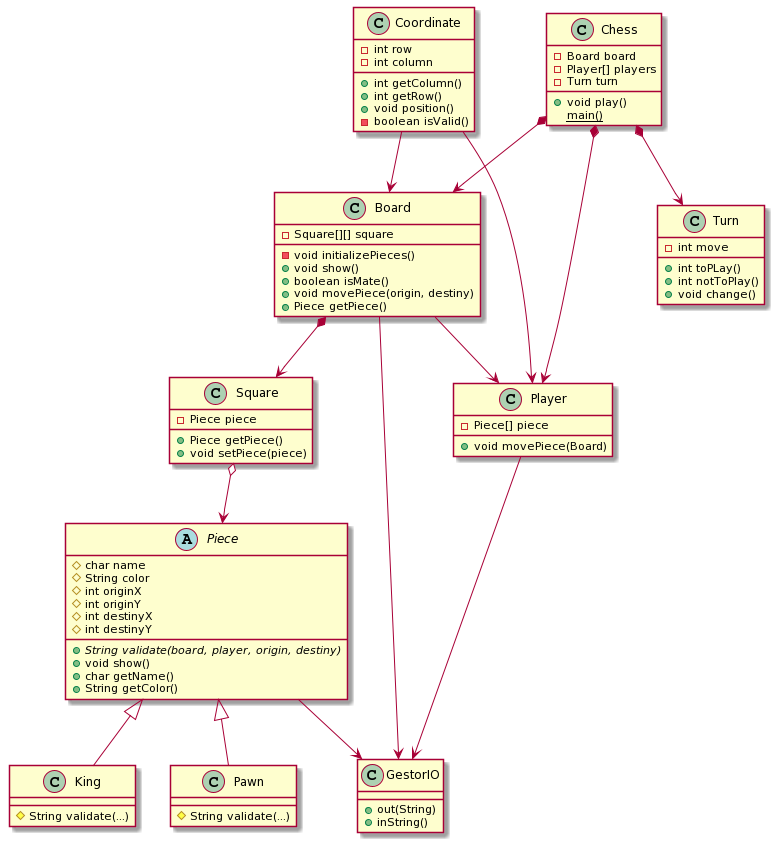

The diagram above was rendered by PlantUML. Its source (embedded in the PNG):
@startuml
class Chess{
- Board board
- Player[] players
- Turn turn
+ void play()
{static} main()
}

class Board{
- Square[][] square
- void initializePieces()
+ void show()
+ boolean isMate()
+ void movePiece(origin, destiny)
+ Piece getPiece()
}

Chess *-->Board

class Square{
- Piece piece
+ Piece getPiece()
+ void setPiece(piece)
}

Board *--> Square

abstract class Piece{
# char name
# String color
# int originX
# int originY
# int destinyX
# int destinyY
+{abstract} String validate(board, player, origin, destiny)
+ void show()
+ char getName()
+ String getColor()
}

Square o--> Piece

class Pawn{
# String validate(...)
}

class King{
# String validate(...)
}
 Piece ^-- Pawn
 Piece ^-- King
 

class Player{
- Piece[] piece
+ void movePiece(Board)
}

Chess *--> Player
Board --> Player

class Coordinate{
- int row
- int column
+ int getColumn()
+ int getRow()
+ void position()
- boolean isValid()
}
Coordinate --> Board
Coordinate --> Player

class Turn{
- int move
+ int toPLay()
+ int notToPlay()
+ void change()
}

Chess *--> Turn

class GestorIO{
+ out(String)
+ inString()
}

Board --> GestorIO
Player --> GestorIO
Piece --> GestorIO
@enduml